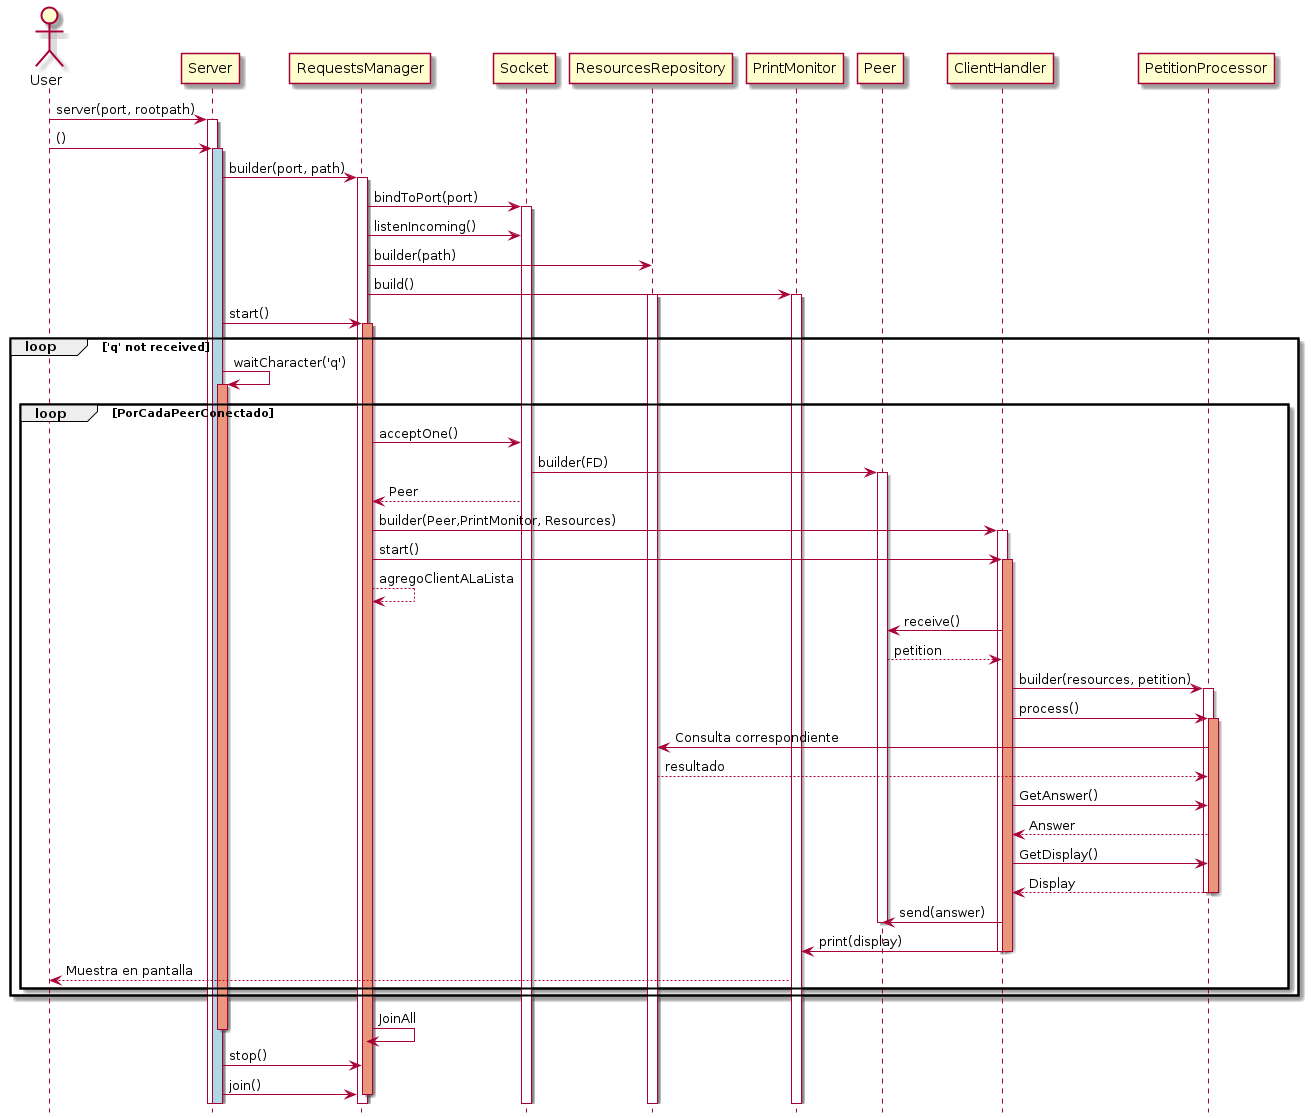

The diagram above was rendered by PlantUML. Its source (embedded in the PNG):
@startuml
hide footbox

actor User

User->Server: server(port, rootpath)
activate Server
User->Server: ()
activate Server #LightBlue
Server->RequestsManager: builder(port, path)
activate RequestsManager

RequestsManager -> Socket : bindToPort(port)
activate Socket
RequestsManager -> Socket : listenIncoming()
RequestsManager -> ResourcesRepository : builder(path)

RequestsManager -> PrintMonitor : build()
activate PrintMonitor
activate ResourcesRepository
Server->RequestsManager: start()
activate RequestsManager #DarkSalmon
loop 'q' not received
Server->Server: waitCharacter('q')
activate Server #DarkSalmon
	loop PorCadaPeerConectado
	RequestsManager -> Socket : acceptOne()
	Socket -> Peer : builder(FD)
	activate Peer
	Socket -->RequestsManager : Peer
	RequestsManager -> ClientHandler : builder(Peer,PrintMonitor, Resources)
	activate ClientHandler
	RequestsManager -> ClientHandler : start()
	activate ClientHandler #DarkSalmon
	RequestsManager --> RequestsManager : agregoClientALaLista
	ClientHandler -> Peer : receive()
	Peer --> ClientHandler : petition
	ClientHandler -> PetitionProcessor : builder(resources, petition)
	activate PetitionProcessor

	
	ClientHandler -> PetitionProcessor : process()
	activate PetitionProcessor #DarkSalmon
	PetitionProcessor -> ResourcesRepository : Consulta correspondiente
	ResourcesRepository --> PetitionProcessor : resultado
	ClientHandler -> PetitionProcessor : GetAnswer()
	PetitionProcessor --> ClientHandler : Answer
	ClientHandler -> PetitionProcessor : GetDisplay()
	PetitionProcessor --> ClientHandler : Display
	deactivate PetitionProcessor #DarkSalmon
	Deactivate PetitionProcessor
	ClientHandler -> Peer : send(answer)
	Deactivate Peer
	ClientHandler -> PrintMonitor : print(display)
	deactivate ClientHandler #DarkSalmon
	deactivate ClientHandler 
	PrintMonitor --> User : Muestra en pantalla	
	end
end
RequestsManager -> RequestsManager : JoinAll
deactivate Server #DarkSalmon
Server-> RequestsManager : stop()
Server-> RequestsManager : join()
Deactivate RequestsManager
@endumla